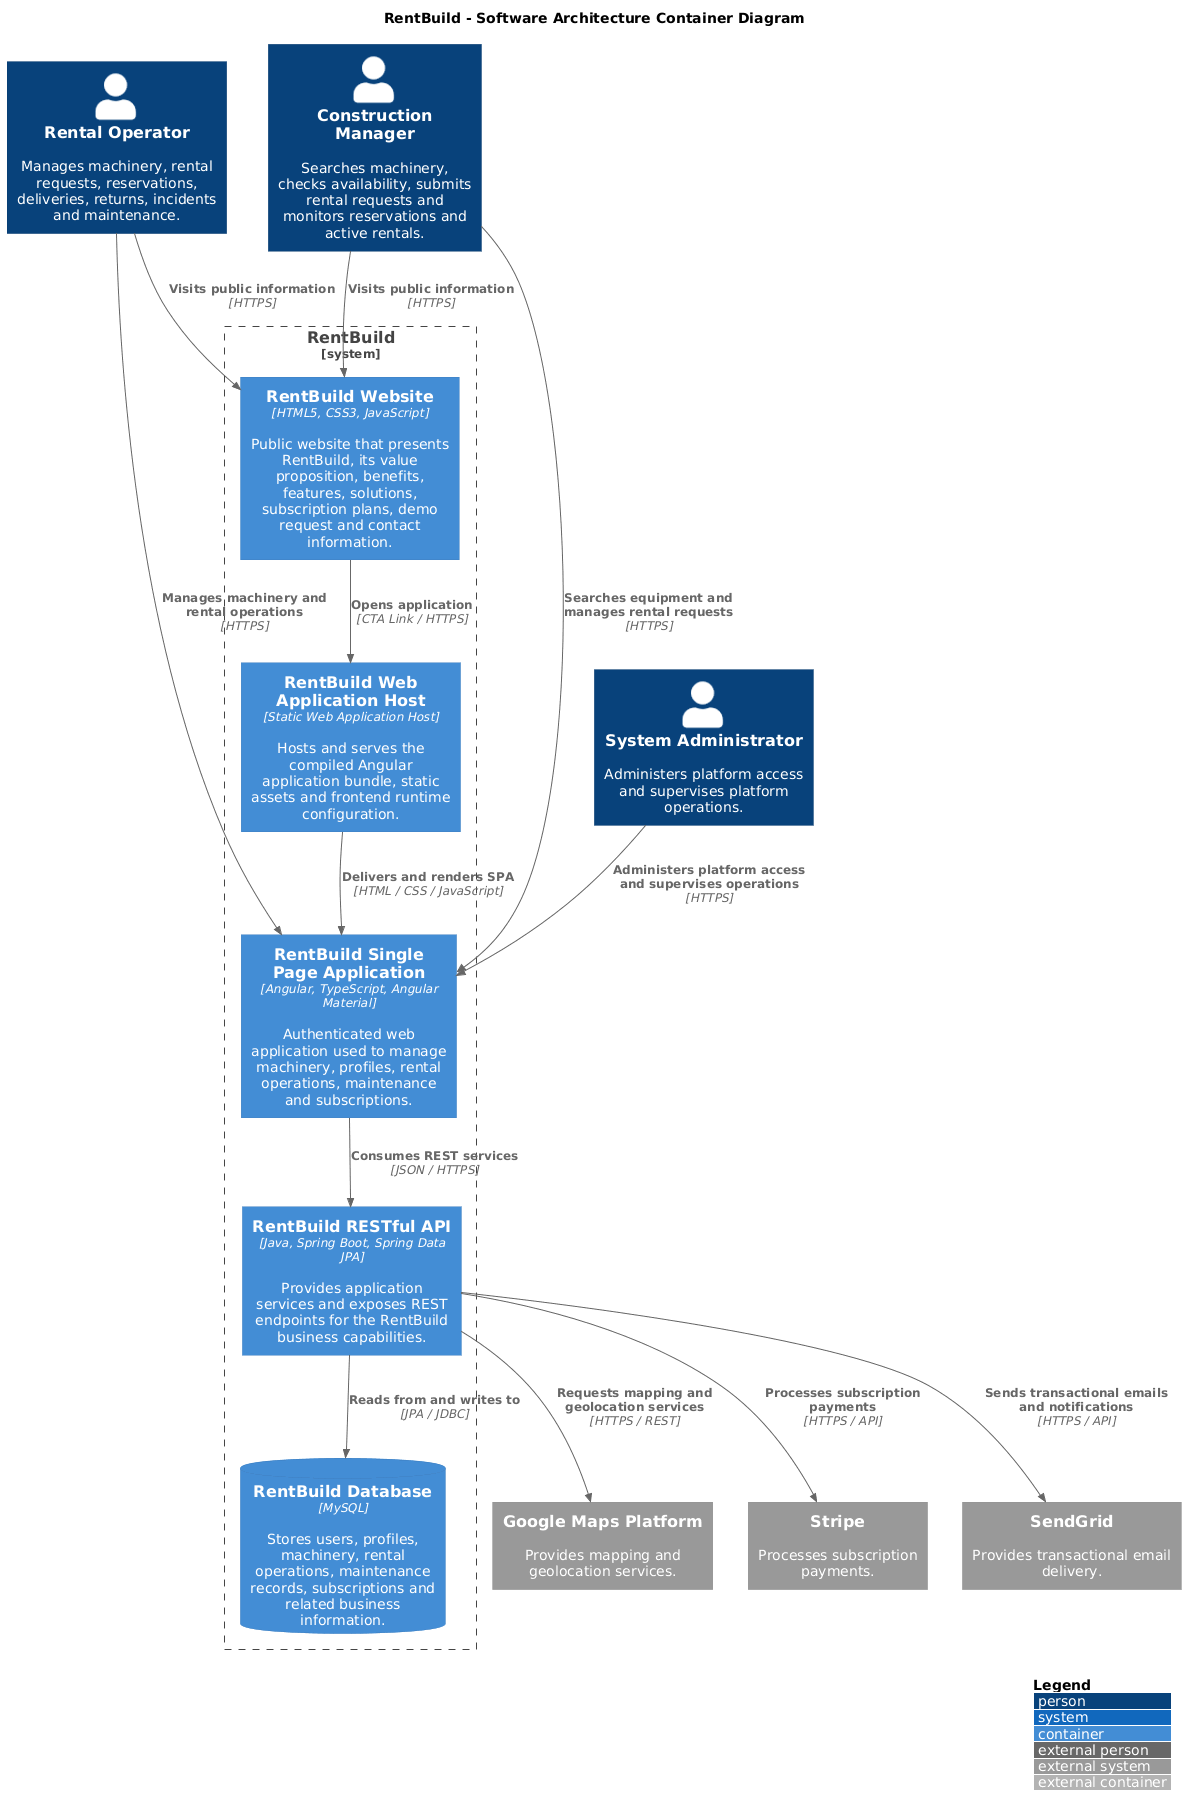

The diagram above was rendered by PlantUML. Its source (embedded in the PNG):
@startuml
!include https://raw.githubusercontent.com/plantuml-stdlib/C4-PlantUML/master/C4_Container.puml

LAYOUT_WITH_LEGEND()

title RentBuild - Software Architecture Container Diagram

Person(rentalOperator, "Rental Operator", "Manages machinery, rental requests, reservations, deliveries, returns, incidents and maintenance.")
Person(constructionManager, "Construction Manager", "Searches machinery, checks availability, submits rental requests and monitors reservations and active rentals.")
Person(systemAdmin, "System Administrator", "Administers platform access and supervises platform operations.")

System_Boundary(rentBuildBoundary, "RentBuild") {
    Container(website, "RentBuild Website", "HTML5, CSS3, JavaScript", "Public website that presents RentBuild, its value proposition, benefits, features, solutions, subscription plans, demo request and contact information.")
    Container(webAppHost, "RentBuild Web Application Host", "Static Web Application Host", "Hosts and serves the compiled Angular application bundle, static assets and frontend runtime configuration.")
    Container(spa, "RentBuild Single Page Application", "Angular, TypeScript, Angular Material", "Authenticated web application used to manage machinery, profiles, rental operations, maintenance and subscriptions.")
    Container(api, "RentBuild RESTful API", "Java, Spring Boot, Spring Data JPA", "Provides application services and exposes REST endpoints for the RentBuild business capabilities.")
    ContainerDb(db, "RentBuild Database", "MySQL", "Stores users, profiles, machinery, rental operations, maintenance records, subscriptions and related business information.")
}

System_Ext(googleMaps, "Google Maps Platform", "Provides mapping and geolocation services.")
System_Ext(stripe, "Stripe", "Processes subscription payments.")
System_Ext(sendGrid, "SendGrid", "Provides transactional email delivery.")

' Relationships
Rel(rentalOperator, website, "Visits public information", "HTTPS")
Rel(constructionManager, website, "Visits public information", "HTTPS")

Rel(website, webAppHost, "Opens application", "CTA Link / HTTPS")
Rel(webAppHost, spa, "Delivers and renders SPA", "HTML / CSS / JavaScript")

Rel(rentalOperator, spa, "Manages machinery and rental operations", "HTTPS")
Rel(constructionManager, spa, "Searches equipment and manages rental requests", "HTTPS")
Rel(systemAdmin, spa, "Administers platform access and supervises operations", "HTTPS")

Rel(spa, api, "Consumes REST services", "JSON / HTTPS")
Rel(api, db, "Reads from and writes to", "JPA / JDBC")

Rel(api, googleMaps, "Requests mapping and geolocation services", "HTTPS / REST")
Rel(api, stripe, "Processes subscription payments", "HTTPS / API")
Rel(api, sendGrid, "Sends transactional emails and notifications", "HTTPS / API")
@enduml